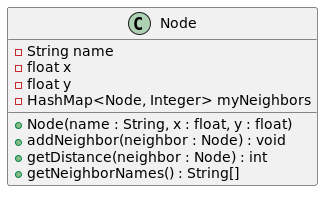

The diagram above was rendered by PlantUML. Its source (embedded in the PNG):
@startuml
class Node {
    - String name
    - float x
    - float y
    - HashMap<Node, Integer> myNeighbors

    + Node(name : String, x : float, y : float)
    + addNeighbor(neighbor : Node) : void
    + getDistance(neighbor : Node) : int
    + getNeighborNames() : String[]
}
@enduml